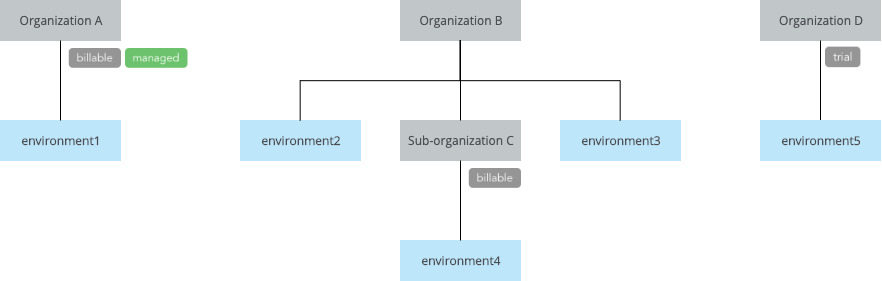

The diagram above was exported from draw.io. Its source (the exported page's mxGraphModel, read from the mxfile embedded in the PNG):
<mxGraphModel dx="777" dy="459" grid="1" gridSize="10" guides="1" tooltips="1" connect="1" arrows="1" fold="1" page="1" pageScale="1" pageWidth="1100" pageHeight="1100" math="0" shadow="0" extFonts="Open Sans^https://fonts.googleapis.com/css?family=Open+Sans">
  <root>
    <mxCell id="0" />
    <mxCell id="1" parent="0" />
    <mxCell id="j_Q_qHBXTE_pRV_yv7aM-5" value="" style="shape=image;verticalLabelPosition=bottom;labelBackgroundColor=#ffffff;verticalAlign=top;aspect=fixed;imageAspect=0;image=data:image/png,(base64 omitted: 1004 chars);" parent="1" vertex="1">
      <mxGeometry x="860" y="160" width="44.55" height="33" as="geometry" />
    </mxCell>
    <mxCell id="w_AsXQq_SlHv1cyyA85Z-15" value="" style="shape=image;verticalLabelPosition=bottom;labelBackgroundColor=#ffffff;verticalAlign=top;aspect=fixed;imageAspect=0;image=data:image/png,(base64 omitted: 7748 chars);" parent="1" vertex="1">
      <mxGeometry x="99.99999999999997" y="160" width="137" height="37.24" as="geometry" />
    </mxCell>
    <mxCell id="w_AsXQq_SlHv1cyyA85Z-14" value="" style="shape=image;verticalLabelPosition=bottom;labelBackgroundColor=#ffffff;verticalAlign=top;aspect=fixed;imageAspect=0;image=data:image/png,(base64 omitted: 3404 chars);" parent="1" vertex="1">
      <mxGeometry x="500" y="280" width="66.65" height="39.67" as="geometry" />
    </mxCell>
    <mxCell id="w_AsXQq_SlHv1cyyA85Z-1" value="&lt;font style=&quot;font-size: 12px;&quot;&gt;Organization A&lt;/font&gt;" style="rounded=0;whiteSpace=wrap;html=1;shadow=0;strokeColor=#C1C6C8;strokeWidth=1;fillColor=#C1C6C8;fontSize=12;fontColor=#4B4F54;align=center;fontFamily=open sans;" parent="1" vertex="1">
      <mxGeometry x="40" y="120" width="120" height="40" as="geometry" />
    </mxCell>
    <mxCell id="w_AsXQq_SlHv1cyyA85Z-3" value="&lt;font style=&quot;font-size: 12px;&quot;&gt;Organization B&lt;/font&gt;" style="rounded=0;whiteSpace=wrap;html=1;shadow=0;strokeColor=#C1C6C8;strokeWidth=1;fillColor=#C1C6C8;fontSize=12;fontColor=#4B4F54;align=center;fontFamily=open sans;" parent="1" vertex="1">
      <mxGeometry x="440" y="120" width="120" height="40" as="geometry" />
    </mxCell>
    <mxCell id="w_AsXQq_SlHv1cyyA85Z-4" value="environment1" style="whiteSpace=wrap;html=1;align=center;fillColor=#BEE6FA;strokeColor=#BEE6FA;strokeWidth=1;fontFamily=Open Sans;fontSize=12;fontColor=#4B4F54;fontStyle=1" parent="1" vertex="1">
      <mxGeometry x="40" y="240" width="120" height="40" as="geometry" />
    </mxCell>
    <mxCell id="w_AsXQq_SlHv1cyyA85Z-5" value="&lt;font style=&quot;font-size: 12px;&quot;&gt;Sub-organization C&lt;/font&gt;" style="rounded=0;whiteSpace=wrap;html=1;shadow=0;strokeColor=#C1C6C8;strokeWidth=1;fillColor=#C1C6C8;fontSize=12;fontColor=#4B4F54;align=center;fontFamily=open sans;" parent="1" vertex="1">
      <mxGeometry x="440" y="240" width="120" height="40" as="geometry" />
    </mxCell>
    <mxCell id="w_AsXQq_SlHv1cyyA85Z-6" value="environment2" style="whiteSpace=wrap;html=1;align=center;fillColor=#BEE6FA;strokeColor=#BEE6FA;strokeWidth=1;fontFamily=Open Sans;fontSize=12;fontColor=#4B4F54;fontStyle=1" parent="1" vertex="1">
      <mxGeometry x="280" y="240" width="120" height="40" as="geometry" />
    </mxCell>
    <mxCell id="w_AsXQq_SlHv1cyyA85Z-7" value="environment3" style="whiteSpace=wrap;html=1;align=center;fillColor=#BEE6FA;strokeColor=#BEE6FA;strokeWidth=1;fontFamily=Open Sans;fontSize=12;fontColor=#4B4F54;fontStyle=1" parent="1" vertex="1">
      <mxGeometry x="600" y="240" width="120" height="40" as="geometry" />
    </mxCell>
    <mxCell id="w_AsXQq_SlHv1cyyA85Z-8" value="environment4" style="whiteSpace=wrap;html=1;align=center;fillColor=#BEE6FA;strokeColor=#BEE6FA;strokeWidth=1;fontFamily=Open Sans;fontSize=12;fontColor=#4B4F54;fontStyle=1" parent="1" vertex="1">
      <mxGeometry x="440" y="360" width="120" height="40" as="geometry" />
    </mxCell>
    <mxCell id="w_AsXQq_SlHv1cyyA85Z-9" value="" style="endArrow=none;html=1;fontSize=12;" parent="1" source="w_AsXQq_SlHv1cyyA85Z-4" target="w_AsXQq_SlHv1cyyA85Z-1" edge="1">
      <mxGeometry width="50" height="50" relative="1" as="geometry">
        <mxPoint x="40" y="470" as="sourcePoint" />
        <mxPoint x="180" y="190" as="targetPoint" />
      </mxGeometry>
    </mxCell>
    <mxCell id="w_AsXQq_SlHv1cyyA85Z-10" value="" style="endArrow=none;html=1;fontSize=12;edgeStyle=orthogonalEdgeStyle;rounded=0;" parent="1" source="w_AsXQq_SlHv1cyyA85Z-6" target="w_AsXQq_SlHv1cyyA85Z-3" edge="1">
      <mxGeometry width="50" height="50" relative="1" as="geometry">
        <mxPoint x="40" y="470" as="sourcePoint" />
        <mxPoint x="90" y="420" as="targetPoint" />
        <Array as="points">
          <mxPoint x="340" y="200" />
          <mxPoint x="500" y="200" />
        </Array>
      </mxGeometry>
    </mxCell>
    <mxCell id="w_AsXQq_SlHv1cyyA85Z-11" value="" style="endArrow=none;html=1;fontSize=12;" parent="1" source="w_AsXQq_SlHv1cyyA85Z-5" target="w_AsXQq_SlHv1cyyA85Z-3" edge="1">
      <mxGeometry width="50" height="50" relative="1" as="geometry">
        <mxPoint x="40" y="470" as="sourcePoint" />
        <mxPoint x="90" y="420" as="targetPoint" />
      </mxGeometry>
    </mxCell>
    <mxCell id="w_AsXQq_SlHv1cyyA85Z-12" value="" style="endArrow=none;html=1;fontSize=12;edgeStyle=orthogonalEdgeStyle;rounded=0;" parent="1" source="w_AsXQq_SlHv1cyyA85Z-7" target="w_AsXQq_SlHv1cyyA85Z-3" edge="1">
      <mxGeometry width="50" height="50" relative="1" as="geometry">
        <mxPoint x="40" y="470" as="sourcePoint" />
        <mxPoint x="90" y="420" as="targetPoint" />
        <Array as="points">
          <mxPoint x="660" y="200" />
          <mxPoint x="500" y="200" />
        </Array>
      </mxGeometry>
    </mxCell>
    <mxCell id="w_AsXQq_SlHv1cyyA85Z-13" value="" style="endArrow=none;html=1;fontSize=12;" parent="1" source="w_AsXQq_SlHv1cyyA85Z-8" target="w_AsXQq_SlHv1cyyA85Z-5" edge="1">
      <mxGeometry width="50" height="50" relative="1" as="geometry">
        <mxPoint x="40" y="470" as="sourcePoint" />
        <mxPoint x="90" y="420" as="targetPoint" />
      </mxGeometry>
    </mxCell>
    <mxCell id="j_Q_qHBXTE_pRV_yv7aM-1" value="&lt;font style=&quot;font-size: 12px&quot;&gt;Organization D&lt;/font&gt;" style="rounded=0;whiteSpace=wrap;html=1;shadow=0;strokeColor=#C1C6C8;strokeWidth=1;fillColor=#C1C6C8;fontSize=12;fontColor=#4B4F54;align=center;fontFamily=open sans;" parent="1" vertex="1">
      <mxGeometry x="800" y="120" width="120" height="40" as="geometry" />
    </mxCell>
    <mxCell id="j_Q_qHBXTE_pRV_yv7aM-2" value="" style="endArrow=none;html=1;fontSize=12;" parent="1" source="j_Q_qHBXTE_pRV_yv7aM-3" target="j_Q_qHBXTE_pRV_yv7aM-1" edge="1">
      <mxGeometry width="50" height="50" relative="1" as="geometry">
        <mxPoint x="800" y="470" as="sourcePoint" />
        <mxPoint x="940" y="190" as="targetPoint" />
      </mxGeometry>
    </mxCell>
    <mxCell id="j_Q_qHBXTE_pRV_yv7aM-3" value="environment5" style="whiteSpace=wrap;html=1;align=center;fillColor=#BEE6FA;strokeColor=#BEE6FA;strokeWidth=1;fontFamily=Open Sans;fontSize=12;fontColor=#4B4F54;fontStyle=1" parent="1" vertex="1">
      <mxGeometry x="800" y="240" width="120" height="40" as="geometry" />
    </mxCell>
  </root>
</mxGraphModel>